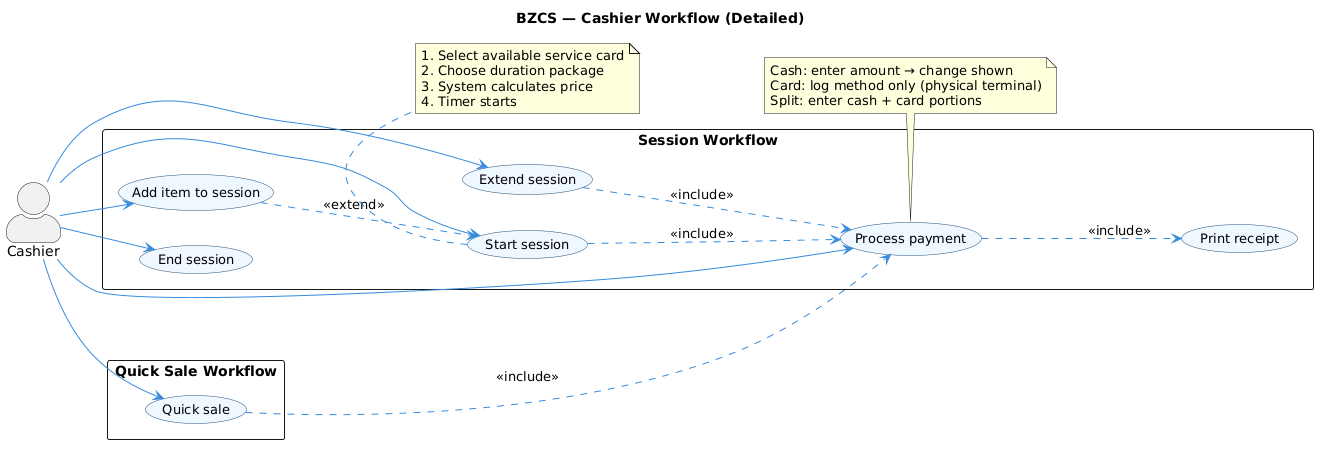

The diagram above was rendered by PlantUML. Its source (embedded in the PNG):
@startuml
title BZCS — Cashier Workflow (Detailed)

left to right direction
skinparam actorStyle awesome
skinparam usecase {
  BackgroundColor #EFF6FF
  BorderColor #1F4E79
  ArrowColor #378ADD
  FontSize 13
}

actor Cashier as C

rectangle "Session Workflow" {
  (Start session)
  (Extend session)
  (Add item to session)
  (End session)
  (Process payment)
  (Print receipt)
}

rectangle "Quick Sale Workflow" {
  (Quick sale)
}

C --> (Start session)
C --> (Extend session)
C --> (Add item to session)
C --> (End session)
C --> (Process payment)
C --> (Quick sale)

(Start session)    ..> (Process payment) : <<include>>
(Extend session)   ..> (Process payment) : <<include>>
(Quick sale)       ..> (Process payment) : <<include>>
(Process payment)  ..> (Print receipt)   : <<include>>
(Add item to session) ..> (Start session) : <<extend>>

note bottom of (Start session)
  1. Select available service card
  2. Choose duration package
  3. System calculates price
  4. Timer starts
end note

note bottom of (Process payment)
  Cash: enter amount → change shown
  Card: log method only (physical terminal)
  Split: enter cash + card portions
end note
@enduml